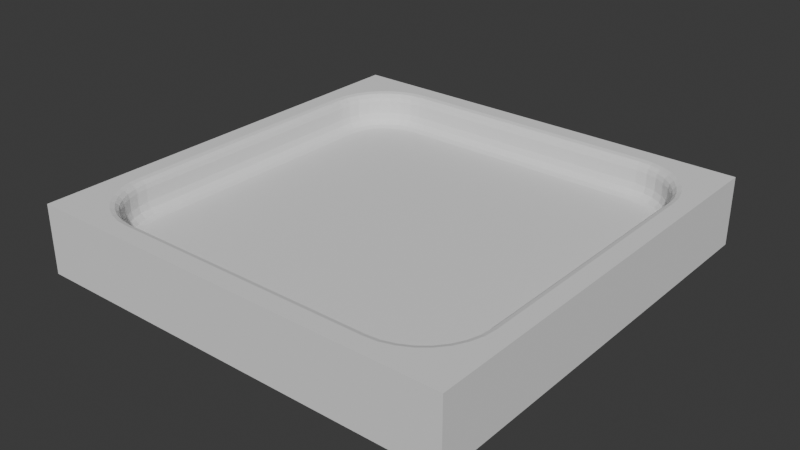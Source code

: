 # Source: Panel_1.blend  (saved by Blender 4.5.88; exported with 4.5.12 LTS)
import bpy
from mathutils import Matrix  # noqa: F401  (used for matrix-valued properties, if any)

bpy.ops.wm.read_factory_settings(use_empty=True)
scene = bpy.context.scene
scene.name = 'Scene'

# ---- world
world_world = bpy.data.worlds.new('World'); scene.world = world_world
world_world.use_nodes = True; world_world.node_tree.nodes.clear()
_N = world_world.node_tree.nodes; _L = world_world.node_tree.links
n0 = _N.new('ShaderNodeOutputWorld'); n0.name = 'World Output'; n0.location = (200, 100)
n1 = _N.new('ShaderNodeBackground'); n1.name = 'Background'; n1.location = (-200, 100)
n1.inputs[0].default_value = (0.05088, 0.05088, 0.05088, 1.0)
_L.new(n1.outputs[0], n0.inputs[0])
n0.is_active_output = True
world_world.color = (0.05088, 0.05088, 0.05088)
world_world.sun_shadow_jitter_overblur = 0.0

# ---- meshes
me_cube_005 = bpy.data.meshes.new('Cube.005')
me_cube_005.from_pydata([(-0.0752, -0.1024, 2.503e-09), (-0.1024, -0.0752, 2.503e-09), (-0.08079, -0.1018, 2.503e-09), (-0.08581, -0.1003, 2.503e-09), (-0.09044, -0.09783, 2.503e-09), (-0.0945, -0.0945, 2.503e-09), (-0.09783, -0.09044, 2.503e-09), (-0.1003, -0.08581, 2.503e-09), (-0.1018, -0.08079, 2.503e-09), (-0.1024, 0.0752, 2.503e-09), (-0.0752, 0.1024, 2.503e-09), (-0.1018, 0.08079, 2.503e-09), (-0.1003, 0.08581, 2.503e-09), (-0.09783, 0.09044, 2.503e-09), (-0.0945, 0.0945, 2.503e-09), (-0.09044, 0.09783, 2.503e-09), (-0.08581, 0.1003, 2.503e-09), (-0.08079, 0.1018, 2.503e-09), (0.1024, -0.0752, 2.503e-09), (0.0752, -0.1024, 2.503e-09), (0.1018, -0.08079, 2.503e-09), (0.1003, -0.08581, 2.503e-09), (0.09783, -0.09044, 2.503e-09), (0.0945, -0.0945, 2.503e-09), (0.09044, -0.09783, 2.503e-09), (0.08581, -0.1003, 2.503e-09), (0.08079, -0.1018, 2.503e-09), (0.0752, 0.1024, 2.503e-09), (0.1024, 0.0752, 2.503e-09), (0.08079, 0.1018, 2.503e-09), (0.08581, 0.1003, 2.503e-09), (0.09044, 0.09783, 2.503e-09), (0.0945, 0.0945, 2.503e-09), (0.09783, 0.09044, 2.503e-09), (0.1003, 0.08581, 2.503e-09), (0.1018, 0.08079, 2.503e-09), (-0.125, -0.125, -0.02), (-0.125, -0.125, 0.02), (-0.125, 0.125, -0.02), (-0.125, 0.125, 0.02), (0.125, -0.125, -0.02), (0.125, -0.125, 0.02), (0.125, 0.125, -0.02), (0.125, 0.125, 0.02), (-0.1097, -0.07556, 0.015), (-0.1147, -0.07581, 0.02), (-0.1104, -0.0756, 0.0175), (-0.1122, -0.07569, 0.01933), (-0.1097, 0.07556, 0.015), (-0.1147, 0.07581, 0.02), (-0.1104, 0.0756, 0.0175), (-0.1122, 0.07569, 0.01933), (-0.109, -0.08222, 0.015), (-0.114, -0.0832, 0.02), (-0.1097, -0.08235, 0.0175), (-0.1115, -0.08271, 0.01933), (-0.109, 0.08222, 0.015), (-0.114, 0.0832, 0.02), (-0.1097, 0.08235, 0.0175), (-0.1115, 0.08271, 0.01933), (-0.1071, 0.08862, 0.015), (-0.1117, 0.09054, 0.02), (-0.1077, 0.08888, 0.0175), (-0.1094, 0.08958, 0.01933), (-0.1039, -0.09452, 0.015), (-0.1081, -0.09731, 0.02), (-0.1045, -0.0949, 0.0175), (-0.106, -0.09592, 0.01933), (-0.1039, 0.09452, 0.015), (-0.1081, 0.09731, 0.02), (-0.1045, 0.0949, 0.0175), (-0.106, 0.09592, 0.01933), (-0.09969, -0.09969, 0.015), (-0.1032, -0.1032, 0.02), (-0.1002, -0.1002, 0.0175), (-0.1015, -0.1015, 0.01933), (-0.1071, -0.08862, 0.015), (-0.1117, -0.09054, 0.02), (-0.1077, -0.08888, 0.0175), (-0.1094, -0.08958, 0.01933), (-0.09452, 0.1039, 0.015), (-0.09731, 0.1081, 0.02), (-0.0949, 0.1045, 0.0175), (-0.09592, 0.106, 0.01933), (-0.08222, 0.109, 0.015), (-0.0832, 0.114, 0.02), (-0.08235, 0.1097, 0.0175), (-0.08271, 0.1115, 0.01933), (-0.08862, 0.1071, 0.015), (-0.09054, 0.1117, 0.02), (-0.08888, 0.1077, 0.0175), (-0.08958, 0.1094, 0.01933), (0.08222, 0.109, 0.015), (0.0832, 0.114, 0.02), (0.08235, 0.1097, 0.0175), (0.08271, 0.1115, 0.01933), (0.09969, 0.09969, 0.015), (0.1032, 0.1032, 0.02), (0.1002, 0.1002, 0.0175), (0.1015, 0.1015, 0.01933), (0.09452, 0.1039, 0.015), (0.09731, 0.1081, 0.02), (0.0949, 0.1045, 0.0175), (0.09592, 0.106, 0.01933), (0.07556, 0.1097, 0.015), (0.07581, 0.1147, 0.02), (0.0756, 0.1104, 0.0175), (0.07569, 0.1122, 0.01933), (0.08862, 0.1071, 0.015), (0.09054, 0.1117, 0.02), (0.08888, 0.1077, 0.0175), (0.08958, 0.1094, 0.01933), (-0.07556, 0.1097, 0.015), (-0.07581, 0.1147, 0.02), (-0.0756, 0.1104, 0.0175), (-0.07569, 0.1122, 0.01933), (-0.09969, 0.09969, 0.015), (-0.1032, 0.1032, 0.02), (-0.1002, 0.1002, 0.0175), (-0.1015, 0.1015, 0.01933), (-0.09452, -0.1039, 0.015), (-0.09731, -0.1081, 0.02), (-0.0949, -0.1045, 0.0175), (-0.09592, -0.106, 0.01933), (-0.08222, -0.109, 0.015), (-0.0832, -0.114, 0.02), (-0.08235, -0.1097, 0.0175), (-0.08271, -0.1115, 0.01933), (-0.07556, -0.1097, 0.015), (-0.07581, -0.1147, 0.02), (-0.0756, -0.1104, 0.0175), (-0.07569, -0.1122, 0.01933), (-0.08862, -0.1071, 0.015), (-0.09054, -0.1117, 0.02), (-0.08888, -0.1077, 0.0175), (-0.08958, -0.1094, 0.01933), (0.08222, -0.109, 0.015), (0.0832, -0.114, 0.02), (0.08235, -0.1097, 0.0175), (0.08271, -0.1115, 0.01933), (0.09452, -0.1039, 0.015), (0.09731, -0.1081, 0.02), (0.0949, -0.1045, 0.0175), (0.09592, -0.106, 0.01933), (0.08862, -0.1071, 0.015), (0.09054, -0.1117, 0.02), (0.08888, -0.1077, 0.0175), (0.08958, -0.1094, 0.01933), (0.1071, -0.08862, 0.015), (0.1117, -0.09054, 0.02), (0.1077, -0.08888, 0.0175), (0.1094, -0.08958, 0.01933), (0.1039, -0.09452, 0.015), (0.1081, -0.09731, 0.02), (0.1045, -0.0949, 0.0175), (0.106, -0.09592, 0.01933), (0.1039, 0.09452, 0.015), (0.1081, 0.09731, 0.02), (0.1045, 0.0949, 0.0175), (0.106, 0.09592, 0.01933), (0.109, 0.08222, 0.015), (0.114, 0.0832, 0.02), (0.1097, 0.08235, 0.0175), (0.1115, 0.08271, 0.01933), (0.1097, -0.07556, 0.015), (0.1147, -0.07581, 0.02), (0.1104, -0.0756, 0.0175), (0.1122, -0.07569, 0.01933), (0.1097, 0.07556, 0.015), (0.1147, 0.07581, 0.02), (0.1104, 0.0756, 0.0175), (0.1122, 0.07569, 0.01933), (0.109, -0.08222, 0.015), (0.114, -0.0832, 0.02), (0.1097, -0.08235, 0.0175), (0.1115, -0.08271, 0.01933), (0.1071, 0.08862, 0.015), (0.1117, 0.09054, 0.02), (0.1077, 0.08888, 0.0175), (0.1094, 0.08958, 0.01933), (0.07556, -0.1097, 0.015), (0.07581, -0.1147, 0.02), (0.0756, -0.1104, 0.0175), (0.07569, -0.1122, 0.01933), (0.1032, -0.1032, 0.02), (0.09969, -0.09969, 0.015), (0.1015, -0.1015, 0.01933), (0.1002, -0.1002, 0.0175)], [], [(22, 21, 20, 18, 28, 35, 34, 33, 32, 31, 30, 29, 27, 10, 17, 16, 15, 14, 13, 12, 11, 9, 1, 8, 7, 6, 5, 4, 3, 2, 0, 19, 26, 25, 24, 23), (36, 37, 39, 38), (38, 39, 43, 42), (42, 43, 41, 40), (40, 41, 37, 36), (38, 42, 40, 36), (141, 184, 186, 143), (143, 186, 187, 142), (142, 187, 185, 140), (140, 144, 146, 142), (142, 146, 147, 143), (143, 147, 145, 141), (137, 145, 147, 139), (139, 147, 146, 138), (138, 146, 144, 136), (136, 180, 182, 138), (138, 182, 183, 139), (139, 183, 181, 137), (129, 181, 183, 131), (131, 183, 182, 130), (130, 182, 180, 128), (125, 129, 131, 127), (127, 131, 130, 126), (126, 130, 128, 124), (124, 132, 134, 126), (126, 134, 135, 127), (127, 135, 133, 125), (121, 133, 135, 123), (123, 135, 134, 122), (122, 134, 132, 120), (73, 121, 123, 75), (75, 123, 122, 74), (74, 122, 120, 72), (65, 73, 75, 67), (67, 75, 74, 66), (66, 74, 72, 64), (64, 76, 78, 66), (66, 78, 79, 67), (67, 79, 77, 65), (53, 77, 79, 55), (55, 79, 78, 54), (54, 78, 76, 52), (45, 53, 55, 47), (47, 55, 54, 46), (46, 54, 52, 44), (44, 48, 50, 46), (46, 50, 51, 47), (47, 51, 49, 45), (48, 56, 58, 50), (50, 58, 59, 51), (51, 59, 57, 49), (56, 60, 62, 58), (58, 62, 63, 59), (59, 63, 61, 57), (60, 68, 70, 62), (62, 70, 71, 63), (63, 71, 69, 61), (68, 116, 118, 70), (70, 118, 119, 71), (71, 119, 117, 69), (81, 117, 119, 83), (83, 119, 118, 82), (82, 118, 116, 80), (80, 88, 90, 82), (82, 90, 91, 83), (83, 91, 89, 81), (85, 89, 91, 87), (87, 91, 90, 86), (86, 90, 88, 84), (84, 112, 114, 86), (86, 114, 115, 87), (87, 115, 113, 85), (105, 113, 115, 107), (107, 115, 114, 106), (106, 114, 112, 104), (93, 105, 107, 95), (95, 107, 106, 94), (94, 106, 104, 92), (92, 108, 110, 94), (94, 110, 111, 95), (95, 111, 109, 93), (101, 109, 111, 103), (103, 111, 110, 102), (102, 110, 108, 100), (97, 101, 103, 99), (99, 103, 102, 98), (98, 102, 100, 96), (96, 156, 158, 98), (98, 158, 159, 99), (99, 159, 157, 97), (156, 176, 178, 158), (158, 178, 179, 159), (159, 179, 177, 157), (161, 177, 179, 163), (163, 179, 178, 162), (162, 178, 176, 160), (160, 168, 170, 162), (162, 170, 171, 163), (163, 171, 169, 161), (165, 169, 171, 167), (167, 171, 170, 166), (166, 170, 168, 164), (164, 172, 174, 166), (166, 174, 175, 167), (167, 175, 173, 165), (149, 173, 175, 151), (151, 175, 174, 150), (150, 174, 172, 148), (148, 152, 154, 150), (150, 154, 155, 151), (151, 155, 153, 149), (152, 185, 187, 154), (154, 187, 186, 155), (155, 186, 184, 153), (39, 37, 41, 184, 141, 145, 137, 181, 129, 125, 133, 121, 73, 65, 77, 53, 45, 49, 57, 61, 69, 117), (41, 43, 39, 117, 81, 89, 85, 113, 105, 93, 109, 101, 97, 157, 177, 161, 169, 165, 173, 149, 153, 184)])
_uv = me_cube_005.uv_layers.new(name='UVMap')
_uv.uv.foreach_set('vector', [0.3616, 0.7282, 0.3644, 0.7229, 0.3661, 0.7171, 0.3668, 0.7108, 0.3668, 0.5392, 0.3661, 0.5329, 0.3644, 0.5271, 0.3616, 0.5218, 0.3579, 0.5172, 0.3533, 0.5133, 0.3482, 0.5103, 0.3428, 0.5082, 0.3371, 0.5069, 0.1644, 0.5083, 0.158, 0.5089, 0.1522, 0.5107, 0.147, 0.5135, 0.1423, 0.5173, 0.1385, 0.5219, 0.1357, 0.5272, 0.134, 0.5329, 0.1334, 0.5393, 0.1334, 0.7107, 0.134, 0.7171, 0.1357, 0.7228, 0.1385, 0.7281, 0.1423, 0.7327, 0.147, 0.7365, 0.1522, 0.7393, 0.158, 0.7411, 0.1644, 0.7417, 0.3371, 0.7431, 0.3428, 0.7418, 0.3482, 0.7397, 0.3533, 0.7367, 0.3579, 0.7328, 0.375, 0.0, 0.625, 0.0, 0.625, 0.25, 0.375, 0.25, 0.375, 0.25, 0.625, 0.25, 0.625, 0.5, 0.375, 0.5, 0.375, 0.5, 0.625, 0.5, 0.625, 0.75, 0.375, 0.75, 0.375, 0.75, 0.625, 0.75, 0.625, 1.0, 0.375, 1.0, 0.125, 0.5, 0.375, 0.5, 0.375, 0.75, 0.125, 0.75, 0.6527, 0.7331, 0.6468, 0.7282, 0.6485, 0.7265, 0.6541, 0.731, 0.6541, 0.731, 0.6485, 0.7265, 0.6503, 0.7247, 0.6555, 0.7289, 0.5632, 0.7436, 0.5606, 0.7387, 0.5227, 0.7387, 0.5237, 0.7436, 0.5237, 0.7436, 0.5248, 0.7472, 0.5662, 0.7472, 0.5632, 0.7436, 0.6555, 0.7289, 0.6614, 0.7321, 0.6604, 0.7344, 0.6541, 0.731, 0.6541, 0.731, 0.6604, 0.7344, 0.6595, 0.7367, 0.6527, 0.7331, 0.6668, 0.739, 0.6595, 0.7367, 0.6604, 0.7344, 0.6673, 0.7365, 0.6673, 0.7365, 0.6604, 0.7344, 0.6614, 0.7321, 0.6678, 0.734, 0.5694, 0.7494, 0.5662, 0.7472, 0.5248, 0.7472, 0.526, 0.7494, 0.526, 0.7494, 0.5269, 0.7524, 0.5718, 0.7524, 0.5694, 0.7494, 0.6678, 0.734, 0.6744, 0.7347, 0.6743, 0.7372, 0.6673, 0.7365, 0.6673, 0.7365, 0.6743, 0.7372, 0.6742, 0.7397, 0.6668, 0.739, 0.8258, 0.7397, 0.6742, 0.7397, 0.6743, 0.7372, 0.8257, 0.7372, 0.8257, 0.7372, 0.6743, 0.7372, 0.6744, 0.7347, 0.8256, 0.7347, 0.5556, 0.9611, 0.5718, 0.7524, 0.5269, 0.7524, 0.5208, 0.9611, 0.8332, 0.739, 0.8258, 0.7397, 0.8257, 0.7372, 0.8327, 0.7365, 0.8327, 0.7365, 0.8257, 0.7372, 0.8256, 0.7347, 0.8322, 0.734, 0.5556, 0.9687, 0.5556, 0.9611, 0.5208, 0.9611, 0.5208, 0.9687, 0.5208, 0.9687, 0.5208, 0.976, 0.5556, 0.976, 0.5556, 0.9687, 0.8322, 0.734, 0.8386, 0.7321, 0.8396, 0.7344, 0.8327, 0.7365, 0.8327, 0.7365, 0.8396, 0.7344, 0.8405, 0.7367, 0.8332, 0.739, 0.8473, 0.7331, 0.8405, 0.7367, 0.8396, 0.7344, 0.8459, 0.731, 0.8459, 0.731, 0.8396, 0.7344, 0.8386, 0.7321, 0.8445, 0.7289, 0.5556, 0.9827, 0.5556, 0.976, 0.5208, 0.976, 0.5208, 0.9827, 0.8532, 0.7282, 0.8473, 0.7331, 0.8459, 0.731, 0.8515, 0.7265, 0.8515, 0.7265, 0.8459, 0.731, 0.8445, 0.7289, 0.8497, 0.7247, 0.5556, 1.0, 0.5556, 0.9827, 0.5208, 0.9827, 0.5208, 1.0, 0.8581, 0.7223, 0.8532, 0.7282, 0.8515, 0.7265, 0.856, 0.7209, 0.856, 0.7209, 0.8515, 0.7265, 0.8497, 0.7247, 0.8539, 0.7195, 0.5556, 0.01728, 0.5556, 0.0, 0.5208, 0.0, 0.5208, 0.01728, 0.5208, 0.01728, 0.5208, 0.02401, 0.5556, 0.02401, 0.5556, 0.01728, 0.8539, 0.7195, 0.8571, 0.7136, 0.8594, 0.7146, 0.856, 0.7209, 0.856, 0.7209, 0.8594, 0.7146, 0.8617, 0.7155, 0.8581, 0.7223, 0.864, 0.7082, 0.8617, 0.7155, 0.8594, 0.7146, 0.8615, 0.7077, 0.8615, 0.7077, 0.8594, 0.7146, 0.8571, 0.7136, 0.859, 0.7072, 0.5556, 0.0313, 0.5556, 0.02401, 0.5208, 0.02401, 0.5208, 0.0313, 0.8647, 0.7008, 0.864, 0.7082, 0.8615, 0.7077, 0.8622, 0.7007, 0.8622, 0.7007, 0.8615, 0.7077, 0.859, 0.7072, 0.8597, 0.7006, 0.5556, 0.03889, 0.5556, 0.0313, 0.5208, 0.0313, 0.5208, 0.03889, 0.5208, 0.03889, 0.5208, 0.2111, 0.5556, 0.2111, 0.5556, 0.03889, 0.8597, 0.7006, 0.8597, 0.5494, 0.8622, 0.5493, 0.8622, 0.7007, 0.8622, 0.7007, 0.8622, 0.5493, 0.8647, 0.5492, 0.8647, 0.7008, 0.5208, 0.2111, 0.5208, 0.2187, 0.5556, 0.2187, 0.5556, 0.2111, 0.8597, 0.5494, 0.859, 0.5428, 0.8615, 0.5423, 0.8622, 0.5493, 0.8622, 0.5493, 0.8615, 0.5423, 0.864, 0.5418, 0.8647, 0.5492, 0.5208, 0.2187, 0.5208, 0.226, 0.5556, 0.226, 0.5556, 0.2187, 0.859, 0.5428, 0.8571, 0.5364, 0.8594, 0.5354, 0.8615, 0.5423, 0.8615, 0.5423, 0.8594, 0.5354, 0.8617, 0.5345, 0.864, 0.5418, 0.5208, 0.226, 0.5208, 0.2327, 0.5556, 0.2327, 0.5556, 0.226, 0.8571, 0.5364, 0.8539, 0.5305, 0.856, 0.5291, 0.8594, 0.5354, 0.8594, 0.5354, 0.856, 0.5291, 0.8581, 0.5277, 0.8617, 0.5345, 0.5208, 0.2327, 0.5208, 0.25, 0.5556, 0.25, 0.5556, 0.2327, 0.8539, 0.5305, 0.8497, 0.5253, 0.8515, 0.5235, 0.856, 0.5291, 0.856, 0.5291, 0.8515, 0.5235, 0.8532, 0.5218, 0.8581, 0.5277, 0.8473, 0.5169, 0.8532, 0.5218, 0.8515, 0.5235, 0.8459, 0.519, 0.8459, 0.519, 0.8515, 0.5235, 0.8497, 0.5253, 0.8445, 0.5211, 0.5556, 0.2673, 0.5556, 0.25, 0.5208, 0.25, 0.5208, 0.2673, 0.5208, 0.2673, 0.5208, 0.274, 0.5556, 0.274, 0.5556, 0.2673, 0.8445, 0.5211, 0.8386, 0.5179, 0.8396, 0.5156, 0.8459, 0.519, 0.8459, 0.519, 0.8396, 0.5156, 0.8405, 0.5133, 0.8473, 0.5169, 0.8332, 0.511, 0.8405, 0.5133, 0.8396, 0.5156, 0.8327, 0.5135, 0.8327, 0.5135, 0.8396, 0.5156, 0.8386, 0.5179, 0.8322, 0.516, 0.5556, 0.2813, 0.5556, 0.274, 0.5208, 0.274, 0.5208, 0.2813, 0.5208, 0.2813, 0.5208, 0.2889, 0.5556, 0.2889, 0.5556, 0.2813, 0.8322, 0.516, 0.8256, 0.5153, 0.8257, 0.5128, 0.8327, 0.5135, 0.8327, 0.5135, 0.8257, 0.5128, 0.8258, 0.5103, 0.8332, 0.511, 0.6742, 0.5103, 0.8258, 0.5103, 0.8257, 0.5128, 0.6743, 0.5128, 0.6743, 0.5128, 0.8257, 0.5128, 0.8256, 0.5153, 0.6744, 0.5153, 0.5718, 0.4976, 0.5556, 0.2889, 0.5208, 0.2889, 0.5269, 0.4976, 0.6668, 0.511, 0.6742, 0.5103, 0.6743, 0.5128, 0.6673, 0.5135, 0.6673, 0.5135, 0.6743, 0.5128, 0.6744, 0.5153, 0.6678, 0.516, 0.5694, 0.5006, 0.5718, 0.4976, 0.5269, 0.4976, 0.526, 0.5006, 0.526, 0.5006, 0.5248, 0.5028, 0.5662, 0.5028, 0.5694, 0.5006, 0.6678, 0.516, 0.6614, 0.5179, 0.6604, 0.5156, 0.6673, 0.5135, 0.6673, 0.5135, 0.6604, 0.5156, 0.6595, 0.5133, 0.6668, 0.511, 0.6527, 0.5169, 0.6595, 0.5133, 0.6604, 0.5156, 0.6541, 0.519, 0.6541, 0.519, 0.6604, 0.5156, 0.6614, 0.5179, 0.6555, 0.5211, 0.5632, 0.5064, 0.5662, 0.5028, 0.5248, 0.5028, 0.5237, 0.5064, 0.6468, 0.5218, 0.6527, 0.5169, 0.6541, 0.519, 0.6485, 0.5235, 0.6485, 0.5235, 0.6541, 0.519, 0.6555, 0.5211, 0.6503, 0.5253, 0.5606, 0.5113, 0.5632, 0.5064, 0.5237, 0.5064, 0.5227, 0.5113, 0.5227, 0.5113, 0.5219, 0.5173, 0.5585, 0.5173, 0.5606, 0.5113, 0.6503, 0.5253, 0.6461, 0.5305, 0.644, 0.5291, 0.6485, 0.5235, 0.6485, 0.5235, 0.644, 0.5291, 0.6419, 0.5277, 0.6468, 0.5218, 0.5219, 0.5173, 0.5213, 0.524, 0.5569, 0.524, 0.5585, 0.5173, 0.6461, 0.5305, 0.6429, 0.5364, 0.6406, 0.5354, 0.644, 0.5291, 0.644, 0.5291, 0.6406, 0.5354, 0.6383, 0.5345, 0.6419, 0.5277, 0.636, 0.5418, 0.6383, 0.5345, 0.6406, 0.5354, 0.6385, 0.5423, 0.6385, 0.5423, 0.6406, 0.5354, 0.6429, 0.5364, 0.641, 0.5428, 0.5559, 0.5313, 0.5569, 0.524, 0.5213, 0.524, 0.521, 0.5313, 0.521, 0.5313, 0.5208, 0.5389, 0.5556, 0.5389, 0.5559, 0.5313, 0.641, 0.5428, 0.6403, 0.5494, 0.6378, 0.5493, 0.6385, 0.5423, 0.6385, 0.5423, 0.6378, 0.5493, 0.6353, 0.5492, 0.636, 0.5418, 0.6353, 0.7008, 0.6353, 0.5492, 0.6378, 0.5493, 0.6378, 0.7007, 0.6378, 0.7007, 0.6378, 0.5493, 0.6403, 0.5494, 0.6403, 0.7006, 0.5556, 0.7111, 0.5556, 0.5389, 0.5208, 0.5389, 0.5208, 0.7111, 0.5208, 0.7111, 0.521, 0.7187, 0.5559, 0.7187, 0.5556, 0.7111, 0.6403, 0.7006, 0.641, 0.7072, 0.6385, 0.7077, 0.6378, 0.7007, 0.6378, 0.7007, 0.6385, 0.7077, 0.636, 0.7082, 0.6353, 0.7008, 0.6383, 0.7155, 0.636, 0.7082, 0.6385, 0.7077, 0.6406, 0.7146, 0.6406, 0.7146, 0.6385, 0.7077, 0.641, 0.7072, 0.6429, 0.7136, 0.5569, 0.726, 0.5559, 0.7187, 0.521, 0.7187, 0.5213, 0.726, 0.5213, 0.726, 0.5219, 0.7327, 0.5585, 0.7327, 0.5569, 0.726, 0.6429, 0.7136, 0.6461, 0.7195, 0.644, 0.7209, 0.6406, 0.7146, 0.6406, 0.7146, 0.644, 0.7209, 0.6419, 0.7223, 0.6383, 0.7155, 0.5219, 0.7327, 0.5227, 0.7387, 0.5606, 0.7387, 0.5585, 0.7327, 0.6461, 0.7195, 0.6503, 0.7247, 0.6485, 0.7265, 0.644, 0.7209, 0.644, 0.7209, 0.6485, 0.7265, 0.6468, 0.7282, 0.6419, 0.7223, 0.875, 0.5, 0.875, 0.75, 0.625, 0.75, 0.6468, 0.7282, 0.6527, 0.7331, 0.6595, 0.7367, 0.6668, 0.739, 0.6742, 0.7397, 0.8258, 0.7397, 0.8332, 0.739, 0.8405, 0.7367, 0.8473, 0.7331, 0.8532, 0.7282, 0.8581, 0.7223, 0.8617, 0.7155, 0.864, 0.7082, 0.8647, 0.7008, 0.8647, 0.5492, 0.864, 0.5418, 0.8617, 0.5345, 0.8581, 0.5277, 0.8532, 0.5218, 0.625, 0.75, 0.625, 0.5, 0.875, 0.5, 0.8532, 0.5218, 0.8473, 0.5169, 0.8405, 0.5133, 0.8332, 0.511, 0.8258, 0.5103, 0.6742, 0.5103, 0.6668, 0.511, 0.6595, 0.5133, 0.6527, 0.5169, 0.6468, 0.5218, 0.6419, 0.5277, 0.6383, 0.5345, 0.636, 0.5418, 0.6353, 0.5492, 0.6353, 0.7008, 0.636, 0.7082, 0.6383, 0.7155, 0.6419, 0.7223, 0.6468, 0.7282])
me_cube_005.update()
me_cube_006 = bpy.data.meshes.new('Cube.006')
me_cube_006.from_pydata([(-0.0752, -0.1024, 2.503e-09), (-0.07556, -0.1097, 0.0075), (-0.07538, -0.106, 0.001005), (-0.07551, -0.1087, 0.00375), (-0.1024, -0.0752, 2.503e-09), (-0.1097, -0.07556, 0.0075), (-0.106, -0.07538, 0.001005), (-0.1087, -0.07551, 0.00375), (-0.08079, -0.1018, 2.503e-09), (-0.08222, -0.109, 0.0075), (-0.0815, -0.1054, 0.001005), (-0.08203, -0.1081, 0.00375), (-0.08581, -0.1003, 2.503e-09), (-0.08862, -0.1071, 0.0075), (-0.08722, -0.1037, 0.001005), (-0.08824, -0.1062, 0.00375), (-0.09044, -0.09783, 2.503e-09), (-0.09452, -0.1039, 0.0075), (-0.09248, -0.1009, 0.001005), (-0.09397, -0.1031, 0.00375), (-0.0945, -0.0945, 2.503e-09), (-0.09969, -0.09969, 0.0075), (-0.09709, -0.09709, 0.001005), (-0.099, -0.099, 0.00375), (-0.09783, -0.09044, 2.503e-09), (-0.1039, -0.09452, 0.0075), (-0.1009, -0.09248, 0.001005), (-0.1031, -0.09397, 0.00375), (-0.1003, -0.08581, 2.503e-09), (-0.1071, -0.08862, 0.0075), (-0.1037, -0.08722, 0.001005), (-0.1062, -0.08824, 0.00375), (-0.1018, -0.08079, 2.503e-09), (-0.109, -0.08222, 0.0075), (-0.1054, -0.0815, 0.001005), (-0.1081, -0.08203, 0.00375), (-0.1024, 0.0752, 2.503e-09), (-0.1097, 0.07556, 0.0075), (-0.106, 0.07538, 0.001005), (-0.1087, 0.07551, 0.00375), (-0.0752, 0.1024, 2.503e-09), (-0.07556, 0.1097, 0.0075), (-0.07538, 0.106, 0.001005), (-0.07551, 0.1087, 0.00375), (-0.1018, 0.08079, 2.503e-09), (-0.109, 0.08222, 0.0075), (-0.1054, 0.0815, 0.001005), (-0.1081, 0.08203, 0.00375), (-0.1003, 0.08581, 2.503e-09), (-0.1071, 0.08862, 0.0075), (-0.1037, 0.08722, 0.001005), (-0.1062, 0.08824, 0.00375), (-0.09783, 0.09044, 2.503e-09), (-0.1039, 0.09452, 0.0075), (-0.1009, 0.09248, 0.001005), (-0.1031, 0.09397, 0.00375), (-0.0945, 0.0945, 2.503e-09), (-0.09969, 0.09969, 0.0075), (-0.09709, 0.09709, 0.001005), (-0.099, 0.099, 0.00375), (-0.09044, 0.09783, 2.503e-09), (-0.09452, 0.1039, 0.0075), (-0.09248, 0.1009, 0.001005), (-0.09397, 0.1031, 0.00375), (-0.08581, 0.1003, 2.503e-09), (-0.08862, 0.1071, 0.0075), (-0.08722, 0.1037, 0.001005), (-0.08824, 0.1062, 0.00375), (-0.08079, 0.1018, 2.503e-09), (-0.08222, 0.109, 0.0075), (-0.0815, 0.1054, 0.001005), (-0.08203, 0.1081, 0.00375), (0.1024, -0.0752, 2.503e-09), (0.1097, -0.07556, 0.0075), (0.106, -0.07538, 0.001005), (0.1087, -0.07551, 0.00375), (0.0752, -0.1024, 2.503e-09), (0.07556, -0.1097, 0.0075), (0.07538, -0.106, 0.001005), (0.07551, -0.1087, 0.00375), (0.1018, -0.08079, 2.503e-09), (0.109, -0.08222, 0.0075), (0.1054, -0.0815, 0.001005), (0.1081, -0.08203, 0.00375), (0.1003, -0.08581, 2.503e-09), (0.1071, -0.08862, 0.0075), (0.1037, -0.08722, 0.001005), (0.1062, -0.08824, 0.00375), (0.09783, -0.09044, 2.503e-09), (0.1039, -0.09452, 0.0075), (0.1009, -0.09248, 0.001005), (0.1031, -0.09397, 0.00375), (0.0945, -0.0945, 2.503e-09), (0.09969, -0.09969, 0.0075), (0.09709, -0.09709, 0.001005), (0.099, -0.099, 0.00375), (0.09044, -0.09783, 2.503e-09), (0.09452, -0.1039, 0.0075), (0.09248, -0.1009, 0.001005), (0.09397, -0.1031, 0.00375), (0.08581, -0.1003, 2.503e-09), (0.08862, -0.1071, 0.0075), (0.08722, -0.1037, 0.001005), (0.08824, -0.1062, 0.00375), (0.08079, -0.1018, 2.503e-09), (0.08222, -0.109, 0.0075), (0.0815, -0.1054, 0.001005), (0.08203, -0.1081, 0.00375), (0.0752, 0.1024, 2.503e-09), (0.07556, 0.1097, 0.0075), (0.07538, 0.106, 0.001005), (0.07551, 0.1087, 0.00375), (0.1024, 0.0752, 2.503e-09), (0.1097, 0.07556, 0.0075), (0.106, 0.07538, 0.001005), (0.1087, 0.07551, 0.00375), (0.08079, 0.1018, 2.503e-09), (0.08222, 0.109, 0.0075), (0.0815, 0.1054, 0.001005), (0.08203, 0.1081, 0.00375), (0.08581, 0.1003, 2.503e-09), (0.08862, 0.1071, 0.0075), (0.08722, 0.1037, 0.001005), (0.08824, 0.1062, 0.00375), (0.09044, 0.09783, 2.503e-09), (0.09452, 0.1039, 0.0075), (0.09248, 0.1009, 0.001005), (0.09397, 0.1031, 0.00375), (0.0945, 0.0945, 2.503e-09), (0.09969, 0.09969, 0.0075), (0.09709, 0.09709, 0.001005), (0.099, 0.099, 0.00375), (0.09783, 0.09044, 2.503e-09), (0.1039, 0.09452, 0.0075), (0.1009, 0.09248, 0.001005), (0.1031, 0.09397, 0.00375), (0.1003, 0.08581, 2.503e-09), (0.1071, 0.08862, 0.0075), (0.1037, 0.08722, 0.001005), (0.1062, 0.08824, 0.00375), (0.1018, 0.08079, 2.503e-09), (0.109, 0.08222, 0.0075), (0.1054, 0.0815, 0.001005), (0.1081, 0.08203, 0.00375), (-0.1097, -0.07556, 0.015), (-0.1097, 0.07556, 0.015), (-0.109, -0.08222, 0.015), (-0.109, 0.08222, 0.015), (-0.1071, 0.08862, 0.015), (-0.1039, -0.09452, 0.015), (-0.1039, 0.09452, 0.015), (-0.09969, -0.09969, 0.015), (-0.1071, -0.08862, 0.015), (-0.09452, 0.1039, 0.015), (-0.08222, 0.109, 0.015), (-0.08862, 0.1071, 0.015), (0.08222, 0.109, 0.015), (0.09969, 0.09969, 0.015), (0.09452, 0.1039, 0.015), (0.07556, 0.1097, 0.015), (0.08862, 0.1071, 0.015), (-0.07556, 0.1097, 0.015), (-0.09969, 0.09969, 0.015), (-0.09452, -0.1039, 0.015), (-0.08222, -0.109, 0.015), (-0.07556, -0.1097, 0.015), (-0.08862, -0.1071, 0.015), (0.08222, -0.109, 0.015), (0.09452, -0.1039, 0.015), (0.08862, -0.1071, 0.015), (0.1071, -0.08862, 0.015), (0.1039, -0.09452, 0.015), (0.1039, 0.09452, 0.015), (0.109, 0.08222, 0.015), (0.1097, -0.07556, 0.015), (0.1097, 0.07556, 0.015), (0.109, -0.08222, 0.015), (0.1071, 0.08862, 0.015), (0.07556, -0.1097, 0.015), (0.09969, -0.09969, 0.015)], [], [(8, 10, 2, 0), (10, 11, 3, 2), (11, 9, 1, 3), (12, 14, 10, 8), (14, 15, 11, 10), (15, 13, 9, 11), (16, 18, 14, 12), (18, 19, 15, 14), (19, 17, 13, 15), (20, 22, 18, 16), (22, 23, 19, 18), (23, 21, 17, 19), (24, 26, 22, 20), (26, 27, 23, 22), (27, 25, 21, 23), (28, 30, 26, 24), (30, 31, 27, 26), (31, 29, 25, 27), (32, 34, 30, 28), (34, 35, 31, 30), (35, 33, 29, 31), (4, 6, 34, 32), (6, 7, 35, 34), (7, 5, 33, 35), (40, 42, 70, 68), (42, 43, 71, 70), (43, 41, 69, 71), (68, 70, 66, 64), (70, 71, 67, 66), (71, 69, 65, 67), (64, 66, 62, 60), (66, 67, 63, 62), (67, 65, 61, 63), (60, 62, 58, 56), (62, 63, 59, 58), (63, 61, 57, 59), (56, 58, 54, 52), (58, 59, 55, 54), (59, 57, 53, 55), (52, 54, 50, 48), (54, 55, 51, 50), (55, 53, 49, 51), (48, 50, 46, 44), (50, 51, 47, 46), (51, 49, 45, 47), (44, 46, 38, 36), (46, 47, 39, 38), (47, 45, 37, 39), (112, 114, 142, 140), (114, 115, 143, 142), (115, 113, 141, 143), (140, 142, 138, 136), (142, 143, 139, 138), (143, 141, 137, 139), (136, 138, 134, 132), (138, 139, 135, 134), (139, 137, 133, 135), (132, 134, 130, 128), (134, 135, 131, 130), (135, 133, 129, 131), (128, 130, 126, 124), (130, 131, 127, 126), (131, 129, 125, 127), (124, 126, 122, 120), (126, 127, 123, 122), (127, 125, 121, 123), (120, 122, 118, 116), (122, 123, 119, 118), (123, 121, 117, 119), (116, 118, 110, 108), (118, 119, 111, 110), (119, 117, 109, 111), (76, 78, 106, 104), (78, 79, 107, 106), (79, 77, 105, 107), (104, 106, 102, 100), (106, 107, 103, 102), (107, 105, 101, 103), (100, 102, 98, 96), (102, 103, 99, 98), (103, 101, 97, 99), (96, 98, 94, 92), (98, 99, 95, 94), (99, 97, 93, 95), (92, 94, 90, 88), (94, 95, 91, 90), (95, 93, 89, 91), (88, 90, 86, 84), (90, 91, 87, 86), (91, 89, 85, 87), (84, 86, 82, 80), (86, 87, 83, 82), (87, 85, 81, 83), (80, 82, 74, 72), (82, 83, 75, 74), (83, 81, 73, 75), (5, 7, 39, 37), (7, 6, 38, 39), (6, 4, 36, 38), (41, 43, 111, 109), (43, 42, 110, 111), (42, 40, 108, 110), (113, 115, 75, 73), (115, 114, 74, 75), (114, 112, 72, 74), (77, 79, 3, 1), (79, 78, 2, 3), (78, 76, 0, 2), (146, 33, 5, 144), (144, 5, 37, 145), (145, 37, 45, 147), (152, 29, 33, 146), (147, 45, 49, 148), (148, 49, 53, 150), (151, 21, 25, 149), (149, 25, 29, 152), (150, 53, 57, 162), (17, 21, 151, 163), (162, 57, 61, 153), (153, 61, 65, 155), (155, 65, 69, 154), (154, 69, 41, 161), (159, 109, 117, 156), (156, 117, 121, 160), (158, 125, 129, 157), (129, 133, 172, 157), (160, 121, 125, 158), (161, 41, 109, 159), (13, 17, 163, 166), (1, 9, 164, 165), (9, 13, 166, 164), (77, 1, 165, 178), (101, 105, 167, 169), (105, 77, 178, 167), (93, 97, 168, 179), (97, 101, 169, 168), (81, 85, 170, 176), (85, 89, 171, 170), (89, 93, 179, 171), (133, 137, 177, 172), (137, 141, 173, 177), (141, 113, 175, 173), (113, 73, 174, 175), (73, 81, 176, 174)])
_uv = me_cube_006.uv_layers.new(name='UVMap')
_uv.uv.foreach_set('vector', [0.1644, 0.7417, 0.1571, 0.7451, 0.1641, 0.7459, 0.1644, 0.7417, 0.1641, 0.7459, 0.1563, 0.7492, 0.1639, 0.75, 0.1641, 0.7459, 0.375, 0.961, 0.4688, 0.9687, 0.4687, 0.9611, 0.375, 0.961, 0.1522, 0.7393, 0.1506, 0.7432, 0.1571, 0.7451, 0.158, 0.7411, 0.1506, 0.7432, 0.149, 0.747, 0.1563, 0.7492, 0.1571, 0.7451, 0.375, 0.976, 0.4688, 0.976, 0.4688, 0.9687, 0.375, 0.9687, 0.147, 0.7365, 0.1446, 0.74, 0.1506, 0.7432, 0.1522, 0.7393, 0.1446, 0.74, 0.1423, 0.7434, 0.149, 0.747, 0.1506, 0.7432, 0.375, 0.9828, 0.4688, 0.9827, 0.4688, 0.976, 0.375, 0.976, 0.1423, 0.7327, 0.1394, 0.7356, 0.1446, 0.74, 0.147, 0.7365, 0.1394, 0.7356, 0.1364, 0.7386, 0.1423, 0.7434, 0.1446, 0.74, 0.375, 0.9998, 0.4687, 1.0, 0.4688, 0.9827, 0.375, 0.9828, 0.1385, 0.7281, 0.135, 0.7304, 0.1394, 0.7356, 0.1423, 0.7327, 0.135, 0.7304, 0.1316, 0.7327, 0.1364, 0.7386, 0.1394, 0.7356, 0.375, 0.01721, 0.4688, 0.01728, 0.4687, 0.0, 0.375, 0.0002493, 0.1357, 0.7228, 0.1318, 0.7244, 0.135, 0.7304, 0.1385, 0.7281, 0.1318, 0.7244, 0.128, 0.726, 0.1316, 0.7327, 0.135, 0.7304, 0.375, 0.02401, 0.4688, 0.02401, 0.4688, 0.01728, 0.375, 0.01721, 0.134, 0.7171, 0.1299, 0.7179, 0.1318, 0.7244, 0.1357, 0.7228, 0.1299, 0.7179, 0.1258, 0.7187, 0.128, 0.726, 0.1318, 0.7244, 0.375, 0.0313, 0.4687, 0.0313, 0.4688, 0.02401, 0.375, 0.02401, 0.1334, 0.7107, 0.1292, 0.7109, 0.1299, 0.7179, 0.134, 0.7171, 0.1292, 0.7109, 0.125, 0.7111, 0.1258, 0.7187, 0.1299, 0.7179, 0.375, 0.03894, 0.4687, 0.03889, 0.4687, 0.0313, 0.375, 0.0313, 0.1644, 0.5083, 0.1641, 0.5041, 0.1571, 0.5049, 0.158, 0.5089, 0.1641, 0.5041, 0.1639, 0.5, 0.1563, 0.5008, 0.1571, 0.5049, 0.375, 0.289, 0.4687, 0.2889, 0.4688, 0.2813, 0.375, 0.2813, 0.158, 0.5089, 0.1571, 0.5049, 0.1506, 0.5068, 0.1522, 0.5107, 0.1571, 0.5049, 0.1563, 0.5008, 0.149, 0.503, 0.1506, 0.5068, 0.375, 0.2813, 0.4688, 0.2813, 0.4688, 0.274, 0.375, 0.274, 0.1522, 0.5107, 0.1506, 0.5068, 0.1446, 0.51, 0.147, 0.5135, 0.1506, 0.5068, 0.149, 0.503, 0.1423, 0.5066, 0.1446, 0.51, 0.375, 0.274, 0.4688, 0.274, 0.4688, 0.2673, 0.375, 0.2672, 0.147, 0.5135, 0.1446, 0.51, 0.1394, 0.5144, 0.1423, 0.5173, 0.1446, 0.51, 0.1423, 0.5066, 0.1364, 0.5114, 0.1394, 0.5144, 0.375, 0.2672, 0.4688, 0.2673, 0.4688, 0.25, 0.375, 0.25, 0.1423, 0.5173, 0.1394, 0.5144, 0.135, 0.5196, 0.1385, 0.5219, 0.1394, 0.5144, 0.1364, 0.5114, 0.1316, 0.5173, 0.135, 0.5196, 0.375, 0.25, 0.4688, 0.25, 0.4688, 0.2327, 0.375, 0.2328, 0.1385, 0.5219, 0.135, 0.5196, 0.1318, 0.5256, 0.1357, 0.5272, 0.135, 0.5196, 0.1316, 0.5173, 0.128, 0.524, 0.1318, 0.5256, 0.375, 0.2328, 0.4688, 0.2327, 0.4688, 0.226, 0.375, 0.226, 0.1357, 0.5272, 0.1318, 0.5256, 0.1299, 0.5321, 0.134, 0.5329, 0.1318, 0.5256, 0.128, 0.524, 0.1258, 0.5313, 0.1299, 0.5321, 0.375, 0.226, 0.4688, 0.226, 0.4688, 0.2187, 0.375, 0.2187, 0.1334, 0.5393, 0.1299, 0.5321, 0.1292, 0.5391, 0.1334, 0.5393, 0.1292, 0.5391, 0.1258, 0.5313, 0.125, 0.5389, 0.1292, 0.5391, 0.375, 0.2111, 0.4688, 0.2187, 0.4687, 0.2111, 0.375, 0.2111, 0.3668, 0.5392, 0.3709, 0.5391, 0.3702, 0.5321, 0.3661, 0.5329, 0.3709, 0.5391, 0.4219, 0.5389, 0.4214, 0.5313, 0.3702, 0.5321, 0.4219, 0.5389, 0.4687, 0.5389, 0.4686, 0.5313, 0.4214, 0.5313, 0.3661, 0.5329, 0.3702, 0.5321, 0.3682, 0.5256, 0.3644, 0.5271, 0.3702, 0.5321, 0.4214, 0.5313, 0.42, 0.524, 0.3682, 0.5256, 0.4214, 0.5313, 0.4686, 0.5313, 0.468, 0.524, 0.42, 0.524, 0.3644, 0.5271, 0.3682, 0.5256, 0.365, 0.5196, 0.3616, 0.5218, 0.3682, 0.5256, 0.42, 0.524, 0.4178, 0.5173, 0.365, 0.5196, 0.42, 0.524, 0.468, 0.524, 0.4671, 0.5173, 0.4178, 0.5173, 0.3616, 0.5218, 0.365, 0.5196, 0.3608, 0.5143, 0.3579, 0.5172, 0.365, 0.5196, 0.4178, 0.5173, 0.4148, 0.5113, 0.3608, 0.5143, 0.4178, 0.5173, 0.4671, 0.5173, 0.4659, 0.5113, 0.4148, 0.5113, 0.3579, 0.5172, 0.3608, 0.5143, 0.3555, 0.5099, 0.3533, 0.5133, 0.3608, 0.5143, 0.4148, 0.5113, 0.4111, 0.5064, 0.3555, 0.5099, 0.4148, 0.5113, 0.4659, 0.5113, 0.4645, 0.5064, 0.4111, 0.5064, 0.3533, 0.5133, 0.3555, 0.5099, 0.3496, 0.5066, 0.3482, 0.5103, 0.3555, 0.5099, 0.4111, 0.5064, 0.407, 0.5028, 0.3496, 0.5066, 0.4111, 0.5064, 0.4645, 0.5064, 0.4628, 0.5028, 0.407, 0.5028, 0.3482, 0.5103, 0.3496, 0.5066, 0.3435, 0.5043, 0.3428, 0.5082, 0.3496, 0.5066, 0.407, 0.5028, 0.4024, 0.5006, 0.3435, 0.5043, 0.407, 0.5028, 0.4628, 0.5028, 0.461, 0.5006, 0.4024, 0.5006, 0.3371, 0.5069, 0.3435, 0.5043, 0.3377, 0.5024, 0.3371, 0.5069, 0.3377, 0.5024, 0.4024, 0.5006, 0.341, 0.4976, 0.3377, 0.5024, 0.341, 0.4976, 0.461, 0.5006, 0.4596, 0.4976, 0.341, 0.4976, 0.3371, 0.7431, 0.3377, 0.7476, 0.3435, 0.7457, 0.3428, 0.7418, 0.3377, 0.7476, 0.341, 0.7524, 0.4024, 0.7494, 0.3435, 0.7457, 0.341, 0.7524, 0.4596, 0.7524, 0.461, 0.7494, 0.4024, 0.7494, 0.3428, 0.7418, 0.3435, 0.7457, 0.3496, 0.7434, 0.3482, 0.7397, 0.3435, 0.7457, 0.4024, 0.7494, 0.407, 0.7472, 0.3496, 0.7434, 0.4024, 0.7494, 0.461, 0.7494, 0.4628, 0.7472, 0.407, 0.7472, 0.3482, 0.7397, 0.3496, 0.7434, 0.3555, 0.7401, 0.3533, 0.7367, 0.3496, 0.7434, 0.407, 0.7472, 0.4111, 0.7436, 0.3555, 0.7401, 0.407, 0.7472, 0.4628, 0.7472, 0.4645, 0.7436, 0.4111, 0.7436, 0.3533, 0.7367, 0.3555, 0.7401, 0.3608, 0.7357, 0.3579, 0.7328, 0.3555, 0.7401, 0.4111, 0.7436, 0.4148, 0.7387, 0.3608, 0.7357, 0.4111, 0.7436, 0.4645, 0.7436, 0.4659, 0.7387, 0.4148, 0.7387, 0.3579, 0.7328, 0.3608, 0.7357, 0.365, 0.7304, 0.3616, 0.7282, 0.3608, 0.7357, 0.4148, 0.7387, 0.4178, 0.7327, 0.365, 0.7304, 0.4148, 0.7387, 0.4659, 0.7387, 0.4671, 0.7327, 0.4178, 0.7327, 0.3616, 0.7282, 0.365, 0.7304, 0.3682, 0.7244, 0.3644, 0.7229, 0.365, 0.7304, 0.4178, 0.7327, 0.42, 0.726, 0.3682, 0.7244, 0.4178, 0.7327, 0.4671, 0.7327, 0.468, 0.726, 0.42, 0.726, 0.3644, 0.7229, 0.3682, 0.7244, 0.3702, 0.7179, 0.3661, 0.7171, 0.3682, 0.7244, 0.42, 0.726, 0.4214, 0.7187, 0.3702, 0.7179, 0.42, 0.726, 0.468, 0.726, 0.4686, 0.7187, 0.4214, 0.7187, 0.3668, 0.7108, 0.3702, 0.7179, 0.3709, 0.7109, 0.3668, 0.7108, 0.3709, 0.7109, 0.4214, 0.7187, 0.4219, 0.7111, 0.3709, 0.7109, 0.4219, 0.7111, 0.4686, 0.7187, 0.4687, 0.7111, 0.4219, 0.7111, 0.4687, 0.03889, 0.375, 0.03894, 0.375, 0.2111, 0.4687, 0.2111, 0.125, 0.7111, 0.1292, 0.7109, 0.1292, 0.5391, 0.125, 0.5389, 0.1292, 0.7109, 0.1334, 0.7107, 0.1334, 0.5393, 0.1292, 0.5391, 0.4687, 0.2889, 0.375, 0.289, 0.341, 0.4976, 0.4596, 0.4976, 0.1639, 0.5, 0.1641, 0.5041, 0.3377, 0.5024, 0.341, 0.4976, 0.1641, 0.5041, 0.1644, 0.5083, 0.3371, 0.5069, 0.3377, 0.5024, 0.4687, 0.5389, 0.4219, 0.5389, 0.4219, 0.7111, 0.4687, 0.7111, 0.4219, 0.5389, 0.3709, 0.5391, 0.3709, 0.7109, 0.4219, 0.7111, 0.3709, 0.5391, 0.3668, 0.5392, 0.3668, 0.7108, 0.3709, 0.7109, 0.4596, 0.7524, 0.341, 0.7524, 0.375, 0.961, 0.4687, 0.9611, 0.341, 0.7524, 0.3377, 0.7476, 0.1641, 0.7459, 0.1639, 0.75, 0.3377, 0.7476, 0.3371, 0.7431, 0.1644, 0.7417, 0.1641, 0.7459, 0.5208, 0.0313, 0.4687, 0.0313, 0.4687, 0.03889, 0.5208, 0.03889, 0.5208, 0.03889, 0.4687, 0.03889, 0.4687, 0.2111, 0.5208, 0.2111, 0.5208, 0.2111, 0.4687, 0.2111, 0.4688, 0.2187, 0.5208, 0.2187, 0.5208, 0.02401, 0.4688, 0.02401, 0.4687, 0.0313, 0.5208, 0.0313, 0.5208, 0.2187, 0.4688, 0.2187, 0.4688, 0.226, 0.5208, 0.226, 0.5208, 0.226, 0.4688, 0.226, 0.4688, 0.2327, 0.5208, 0.2327, 0.5208, 0.0, 0.4687, 0.0, 0.4688, 0.01728, 0.5208, 0.01728, 0.5208, 0.01728, 0.4688, 0.01728, 0.4688, 0.02401, 0.5208, 0.02401, 0.5208, 0.2327, 0.4688, 0.2327, 0.4688, 0.25, 0.5208, 0.25, 0.4688, 0.9827, 0.4687, 1.0, 0.5208, 1.0, 0.5208, 0.9827, 0.5208, 0.25, 0.4688, 0.25, 0.4688, 0.2673, 0.5208, 0.2673, 0.5208, 0.2673, 0.4688, 0.2673, 0.4688, 0.274, 0.5208, 0.274, 0.5208, 0.274, 0.4688, 0.274, 0.4688, 0.2813, 0.5208, 0.2813, 0.5208, 0.2813, 0.4688, 0.2813, 0.4687, 0.2889, 0.5208, 0.2889, 0.5269, 0.4976, 0.4596, 0.4976, 0.461, 0.5006, 0.526, 0.5006, 0.526, 0.5006, 0.461, 0.5006, 0.4628, 0.5028, 0.5248, 0.5028, 0.5237, 0.5064, 0.4645, 0.5064, 0.4659, 0.5113, 0.5227, 0.5113, 0.4659, 0.5113, 0.4671, 0.5173, 0.5219, 0.5173, 0.5227, 0.5113, 0.5248, 0.5028, 0.4628, 0.5028, 0.4645, 0.5064, 0.5237, 0.5064, 0.5208, 0.2889, 0.4687, 0.2889, 0.4596, 0.4976, 0.5269, 0.4976, 0.4688, 0.976, 0.4688, 0.9827, 0.5208, 0.9827, 0.5208, 0.976, 0.4687, 0.9611, 0.4688, 0.9687, 0.5208, 0.9687, 0.5208, 0.9611, 0.4688, 0.9687, 0.4688, 0.976, 0.5208, 0.976, 0.5208, 0.9687, 0.4596, 0.7524, 0.4687, 0.9611, 0.5208, 0.9611, 0.5269, 0.7524, 0.4628, 0.7472, 0.461, 0.7494, 0.526, 0.7494, 0.5248, 0.7472, 0.461, 0.7494, 0.4596, 0.7524, 0.5269, 0.7524, 0.526, 0.7494, 0.4659, 0.7387, 0.4645, 0.7436, 0.5237, 0.7436, 0.5227, 0.7387, 0.4645, 0.7436, 0.4628, 0.7472, 0.5248, 0.7472, 0.5237, 0.7436, 0.4686, 0.7187, 0.468, 0.726, 0.5213, 0.726, 0.521, 0.7187, 0.468, 0.726, 0.4671, 0.7327, 0.5219, 0.7327, 0.5213, 0.726, 0.4671, 0.7327, 0.4659, 0.7387, 0.5227, 0.7387, 0.5219, 0.7327, 0.4671, 0.5173, 0.468, 0.524, 0.5213, 0.524, 0.5219, 0.5173, 0.468, 0.524, 0.4686, 0.5313, 0.521, 0.5313, 0.5213, 0.524, 0.4686, 0.5313, 0.4687, 0.5389, 0.5208, 0.5389, 0.521, 0.5313, 0.4687, 0.5389, 0.4687, 0.7111, 0.5208, 0.7111, 0.5208, 0.5389, 0.4687, 0.7111, 0.4686, 0.7187, 0.521, 0.7187, 0.5208, 0.7111])
me_cube_006.update()

# ---- objects
ob_slot = bpy.data.objects.new('Slot', me_cube_005)
ob_lighting = bpy.data.objects.new('Lighting', me_cube_006)

# ---- transforms, parenting, visibility, modifiers, constraints
ob_slot.location = (0.0, 0.0, 0.0)
ob_lighting.location = (0.0, 0.0, 0.0)

# ---- collection membership
scene.collection.objects.link(ob_slot)
scene.collection.objects.link(ob_lighting)

# ---- scene / render settings (as saved in the file)
scene.frame_start = 1; scene.frame_end = 250; scene.frame_set(101)
scene.render.engine = 'BLENDER_EEVEE_NEXT'
bpy.context.view_layer.update()

# ---- added for rendering (the .blend has no active camera and no usable light): camera, sun
cam_auto = bpy.data.cameras.new('AutoCamera')
cam_auto.lens = 50.0
cam_auto.sensor_width = 36.0
cam_auto.clip_end = 1000.0
ob_auto_camera = bpy.data.objects.new('AutoCamera', cam_auto)
scene.collection.objects.link(ob_auto_camera)
ob_auto_camera.location = (0.329203, -0.395044, 0.263363)
ob_auto_camera.rotation_euler = (1.09748, -7.21219e-08, 0.694738)
scene.camera = ob_auto_camera
light_auto_sun = bpy.data.lights.new('AutoSun', 'SUN')
light_auto_sun.energy = 3.0
light_auto_sun.angle = 0.0523599
ob_auto_sun = bpy.data.objects.new('AutoSun', light_auto_sun)
scene.collection.objects.link(ob_auto_sun)
ob_auto_sun.rotation_euler = (0.872665, 0.174533, 0.523599)
bpy.context.view_layer.update()
